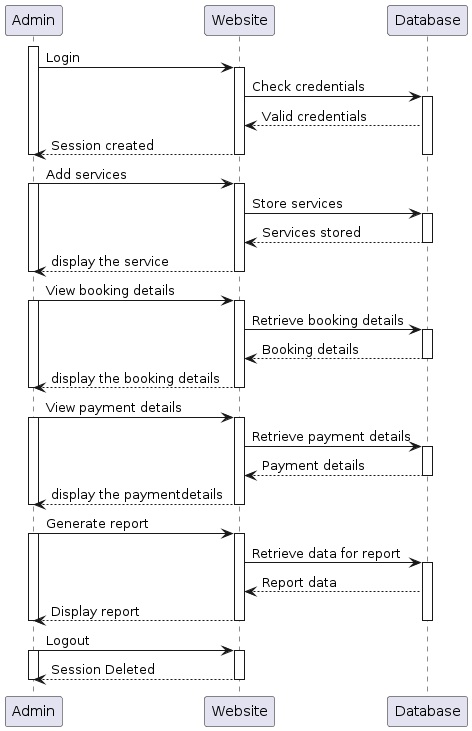

The diagram above was rendered by PlantUML. Its source (embedded in the PNG):
@startuml
participant "Admin" as AdminActor
participant "Website" as WebsiteActor
participant "Database" as DatabaseActor

activate AdminActor
AdminActor -> WebsiteActor: Login
activate WebsiteActor
WebsiteActor -> DatabaseActor: Check credentials
activate DatabaseActor
DatabaseActor --> WebsiteActor: Valid credentials
WebsiteActor --> AdminActor: Session created
deactivate DatabaseActor
deactivate WebsiteActor
deactivate AdminActor


AdminActor -> WebsiteActor: Add services
activate AdminActor
activate WebsiteActor
WebsiteActor -> DatabaseActor: Store services
activate DatabaseActor
DatabaseActor --> WebsiteActor: Services stored
deactivate DatabaseActor
WebsiteActor --> AdminActor: display the service
deactivate WebsiteActor
deactivate AdminActor

AdminActor -> WebsiteActor: View booking details
activate AdminActor
activate WebsiteActor
WebsiteActor -> DatabaseActor: Retrieve booking details
activate DatabaseActor
DatabaseActor --> WebsiteActor: Booking details
deactivate DatabaseActor
WebsiteActor --> AdminActor: display the booking details
deactivate WebsiteActor
deactivate AdminActor

AdminActor -> WebsiteActor: View payment details
activate AdminActor
activate WebsiteActor
WebsiteActor -> DatabaseActor: Retrieve payment details
activate DatabaseActor
DatabaseActor --> WebsiteActor: Payment details
deactivate DatabaseActor
WebsiteActor --> AdminActor: display the paymentdetails
deactivate WebsiteActor
deactivate AdminActor

AdminActor -> WebsiteActor: Generate report
activate AdminActor
activate WebsiteActor
WebsiteActor -> DatabaseActor: Retrieve data for report
activate DatabaseActor
DatabaseActor --> WebsiteActor: Report data
WebsiteActor --> AdminActor: Display report
deactivate DatabaseActor
deactivate WebsiteActor
deactivate AdminActor

AdminActor -> WebsiteActor: Logout
activate AdminActor
activate WebsiteActor
WebsiteActor --> AdminActor: Session Deleted
deactivate WebsiteActor
deactivate AdminActor
@enduml